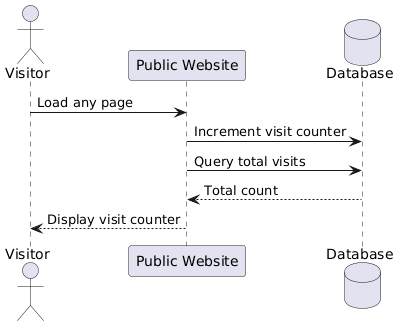

The diagram above was rendered by PlantUML. Its source (embedded in the PNG):
@startuml
actor Visitor
participant "Public Website" as Web
database "Database" as DB

Visitor -> Web: Load any page
Web -> DB: Increment visit counter
Web -> DB: Query total visits
DB --> Web: Total count
Web --> Visitor: Display visit counter
@enduml